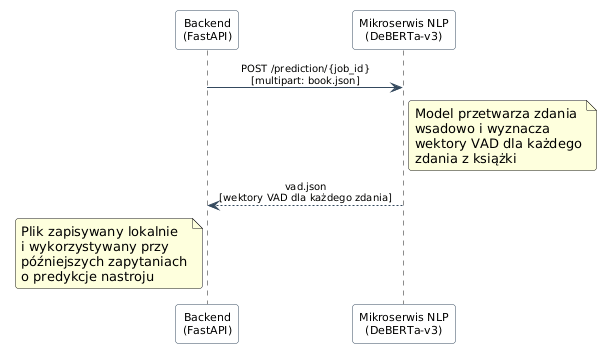

The diagram above was rendered by PlantUML. Its source (embedded in the PNG):
@startuml
skinparam shadowing false
    skinparam roundcorner 6
    skinparam sequenceMessageAlign center
    skinparam responseMessageBelowArrow true

    skinparam participant {
        BackgroundColor #FFFFFF
        BorderColor #34495E
        FontSize 11
    }
    skinparam arrow {
        Color #34495E
        FontSize 10
    }

    participant "Backend\n(FastAPI)" as be
    participant "Mikroserwis NLP\n(DeBERTa-v3)" as nlp

    be -> nlp : POST /prediction/{job_id}\n[multipart: book.json]
    note right of nlp
      Model przetwarza zdania
      wsadowo i wyznacza
      wektory VAD dla każdego
      zdania z książki
    end note
    nlp --> be : vad.json\n[wektory VAD dla każdego zdania]
    note left of be
      Plik zapisywany lokalnie
      i wykorzystywany przy
      późniejszych zapytaniach
      o predykcje nastroju
    end note
@enduml